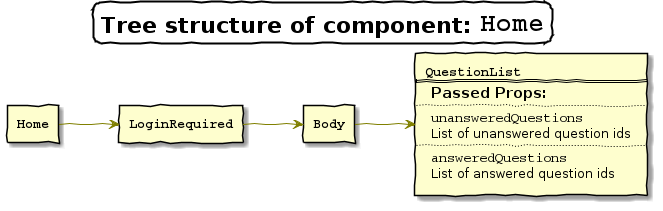

The diagram above was rendered by PlantUML. Its source (embedded in the PNG):
@startuml
skinparam {
    titleBorderRoundCorner 15
    titleBorderThickness 2
    titleBorderColor black
    handwritten true
    shadowing true
    defaultMonospacedFontName Courier
    ArrowColor Olive
}

title =Tree structure of component: ""Home""
left to right direction

rectangle Home [
""**Home**""
]
rectangle LoginRequired [
""**LoginRequired**""
]
rectangle Body [
""**Body**""
]
rectangle QuestionList [
""**QuestionList**""
==
=== Passed Props:
..
""unansweredQuestions""
<size:13>List of unanswered question ids
..
""answeredQuestions""
<size:13>List of answered question ids
]

Home --> LoginRequired
LoginRequired --> Body
Body --> QuestionList
@enduml